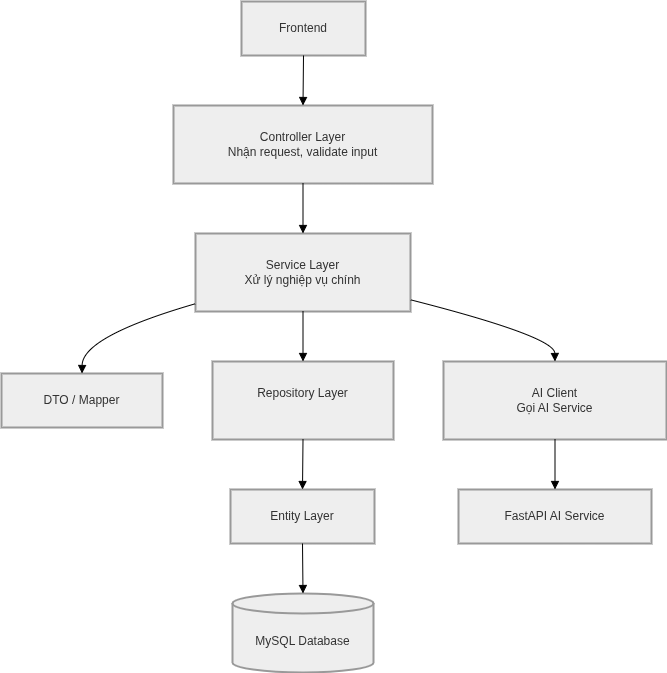

The diagram above was exported from draw.io. Its source (the exported page's mxGraphModel, read from the mxfile embedded in the PNG):
<mxGraphModel dx="2832" dy="1732" grid="1" gridSize="10" guides="1" tooltips="1" connect="1" arrows="1" fold="1" page="1" pageScale="1" pageWidth="827" pageHeight="1169" math="0" shadow="0">
  <root>
    <mxCell id="0" />
    <mxCell id="1" parent="0" />
    <mxCell id="aBvC8HBu7R-QgzMKOvey-1" parent="1" style="whiteSpace=wrap;strokeWidth=2;fillColor=light-dark(#eeeeee,#1f2020);strokeColor=light-dark(#999999,#cccccc);fontColor=light-dark(#333333,#cccccc);" value="Frontend" vertex="1">
      <mxGeometry height="54" width="124" x="340" y="20" as="geometry" />
    </mxCell>
    <mxCell id="aBvC8HBu7R-QgzMKOvey-2" parent="1" style="whiteSpace=wrap;strokeWidth=2;fillColor=light-dark(#eeeeee,#1f2020);strokeColor=light-dark(#999999,#cccccc);fontColor=light-dark(#333333,#cccccc);" value="Controller Layer&#10;Nhận request, validate input" vertex="1">
      <mxGeometry height="78" width="259" x="272" y="124" as="geometry" />
    </mxCell>
    <mxCell id="aBvC8HBu7R-QgzMKOvey-3" parent="1" style="whiteSpace=wrap;strokeWidth=2;fillColor=light-dark(#eeeeee,#1f2020);strokeColor=light-dark(#999999,#cccccc);fontColor=light-dark(#333333,#cccccc);" value="Service Layer&#10;Xử lý nghiệp vụ chính" vertex="1">
      <mxGeometry height="78" width="215" x="294" y="252" as="geometry" />
    </mxCell>
    <mxCell id="aBvC8HBu7R-QgzMKOvey-4" parent="1" style="whiteSpace=wrap;strokeWidth=2;fillColor=light-dark(#eeeeee,#1f2020);strokeColor=light-dark(#999999,#cccccc);fontColor=light-dark(#333333,#cccccc);" value="DTO / Mapper" vertex="1">
      <mxGeometry height="54" width="161" x="100" y="392" as="geometry" />
    </mxCell>
    <mxCell id="aBvC8HBu7R-QgzMKOvey-5" parent="1" style="whiteSpace=wrap;strokeWidth=2;fillColor=light-dark(#eeeeee,#1f2020);strokeColor=light-dark(#999999,#cccccc);fontColor=light-dark(#333333,#cccccc);" value="Repository Layer&#10;" vertex="1">
      <mxGeometry height="78" width="181" x="311" y="380" as="geometry" />
    </mxCell>
    <mxCell id="aBvC8HBu7R-QgzMKOvey-6" parent="1" style="whiteSpace=wrap;strokeWidth=2;fillColor=light-dark(#eeeeee,#1f2020);strokeColor=light-dark(#999999,#cccccc);fontColor=light-dark(#333333,#cccccc);" value="Entity Layer" vertex="1">
      <mxGeometry height="54" width="144" x="329" y="508" as="geometry" />
    </mxCell>
    <mxCell id="aBvC8HBu7R-QgzMKOvey-7" parent="1" style="shape=cylinder3;boundedLbl=1;backgroundOutline=1;size=10;strokeWidth=2;whiteSpace=wrap;fillColor=light-dark(#eeeeee,#1f2020);strokeColor=light-dark(#999999,#cccccc);fontColor=light-dark(#333333,#cccccc);" value="MySQL Database" vertex="1">
      <mxGeometry height="79" width="141" x="331" y="612" as="geometry" />
    </mxCell>
    <mxCell id="aBvC8HBu7R-QgzMKOvey-8" parent="1" style="whiteSpace=wrap;strokeWidth=2;fillColor=light-dark(#eeeeee,#1f2020);strokeColor=light-dark(#999999,#cccccc);fontColor=light-dark(#333333,#cccccc);" value="AI Client&#10;Gọi AI Service" vertex="1">
      <mxGeometry height="78" width="223" x="542" y="380" as="geometry" />
    </mxCell>
    <mxCell id="aBvC8HBu7R-QgzMKOvey-9" parent="1" style="whiteSpace=wrap;strokeWidth=2;fillColor=light-dark(#eeeeee,#1f2020);strokeColor=light-dark(#999999,#cccccc);fontColor=light-dark(#333333,#cccccc);" value="FastAPI AI Service" vertex="1">
      <mxGeometry height="54" width="193" x="557" y="508" as="geometry" />
    </mxCell>
    <mxCell id="aBvC8HBu7R-QgzMKOvey-10" edge="1" parent="1" source="aBvC8HBu7R-QgzMKOvey-1" style="curved=1;startArrow=none;endArrow=block;exitX=0.5;exitY=1;entryX=0.5;entryY=0;rounded=0;" target="aBvC8HBu7R-QgzMKOvey-2" value="">
      <mxGeometry relative="1" as="geometry">
        <Array as="points" />
      </mxGeometry>
    </mxCell>
    <mxCell id="aBvC8HBu7R-QgzMKOvey-11" edge="1" parent="1" source="aBvC8HBu7R-QgzMKOvey-2" style="curved=1;startArrow=none;endArrow=block;exitX=0.5;exitY=1;entryX=0.5;entryY=0;rounded=0;" target="aBvC8HBu7R-QgzMKOvey-3" value="">
      <mxGeometry relative="1" as="geometry">
        <Array as="points" />
      </mxGeometry>
    </mxCell>
    <mxCell id="aBvC8HBu7R-QgzMKOvey-12" edge="1" parent="1" source="aBvC8HBu7R-QgzMKOvey-3" style="curved=1;startArrow=none;endArrow=block;exitX=0;exitY=0.9;entryX=0.5;entryY=0;rounded=0;" target="aBvC8HBu7R-QgzMKOvey-4" value="">
      <mxGeometry relative="1" as="geometry">
        <Array as="points">
          <mxPoint x="181" y="355" />
        </Array>
      </mxGeometry>
    </mxCell>
    <mxCell id="aBvC8HBu7R-QgzMKOvey-13" edge="1" parent="1" source="aBvC8HBu7R-QgzMKOvey-3" style="curved=1;startArrow=none;endArrow=block;exitX=0.5;exitY=1;entryX=0.5;entryY=0;rounded=0;" target="aBvC8HBu7R-QgzMKOvey-5" value="">
      <mxGeometry relative="1" as="geometry">
        <Array as="points" />
      </mxGeometry>
    </mxCell>
    <mxCell id="aBvC8HBu7R-QgzMKOvey-14" edge="1" parent="1" source="aBvC8HBu7R-QgzMKOvey-5" style="curved=1;startArrow=none;endArrow=block;exitX=0.5;exitY=1;entryX=0.5;entryY=0;rounded=0;" target="aBvC8HBu7R-QgzMKOvey-6" value="">
      <mxGeometry relative="1" as="geometry">
        <Array as="points" />
      </mxGeometry>
    </mxCell>
    <mxCell id="aBvC8HBu7R-QgzMKOvey-15" edge="1" parent="1" source="aBvC8HBu7R-QgzMKOvey-6" style="curved=1;startArrow=none;endArrow=block;exitX=0.5;exitY=1;entryX=0.5;entryY=0;rounded=0;" target="aBvC8HBu7R-QgzMKOvey-7" value="">
      <mxGeometry relative="1" as="geometry">
        <Array as="points" />
      </mxGeometry>
    </mxCell>
    <mxCell id="aBvC8HBu7R-QgzMKOvey-16" edge="1" parent="1" source="aBvC8HBu7R-QgzMKOvey-3" style="curved=1;startArrow=none;endArrow=block;exitX=1;exitY=0.85;entryX=0.5;entryY=0;rounded=0;" target="aBvC8HBu7R-QgzMKOvey-8" value="">
      <mxGeometry relative="1" as="geometry">
        <Array as="points">
          <mxPoint x="653" y="355" />
        </Array>
      </mxGeometry>
    </mxCell>
    <mxCell id="aBvC8HBu7R-QgzMKOvey-17" edge="1" parent="1" source="aBvC8HBu7R-QgzMKOvey-8" style="curved=1;startArrow=none;endArrow=block;exitX=0.5;exitY=1;entryX=0.5;entryY=0;rounded=0;" target="aBvC8HBu7R-QgzMKOvey-9" value="">
      <mxGeometry relative="1" as="geometry">
        <Array as="points" />
      </mxGeometry>
    </mxCell>
  </root>
</mxGraphModel>